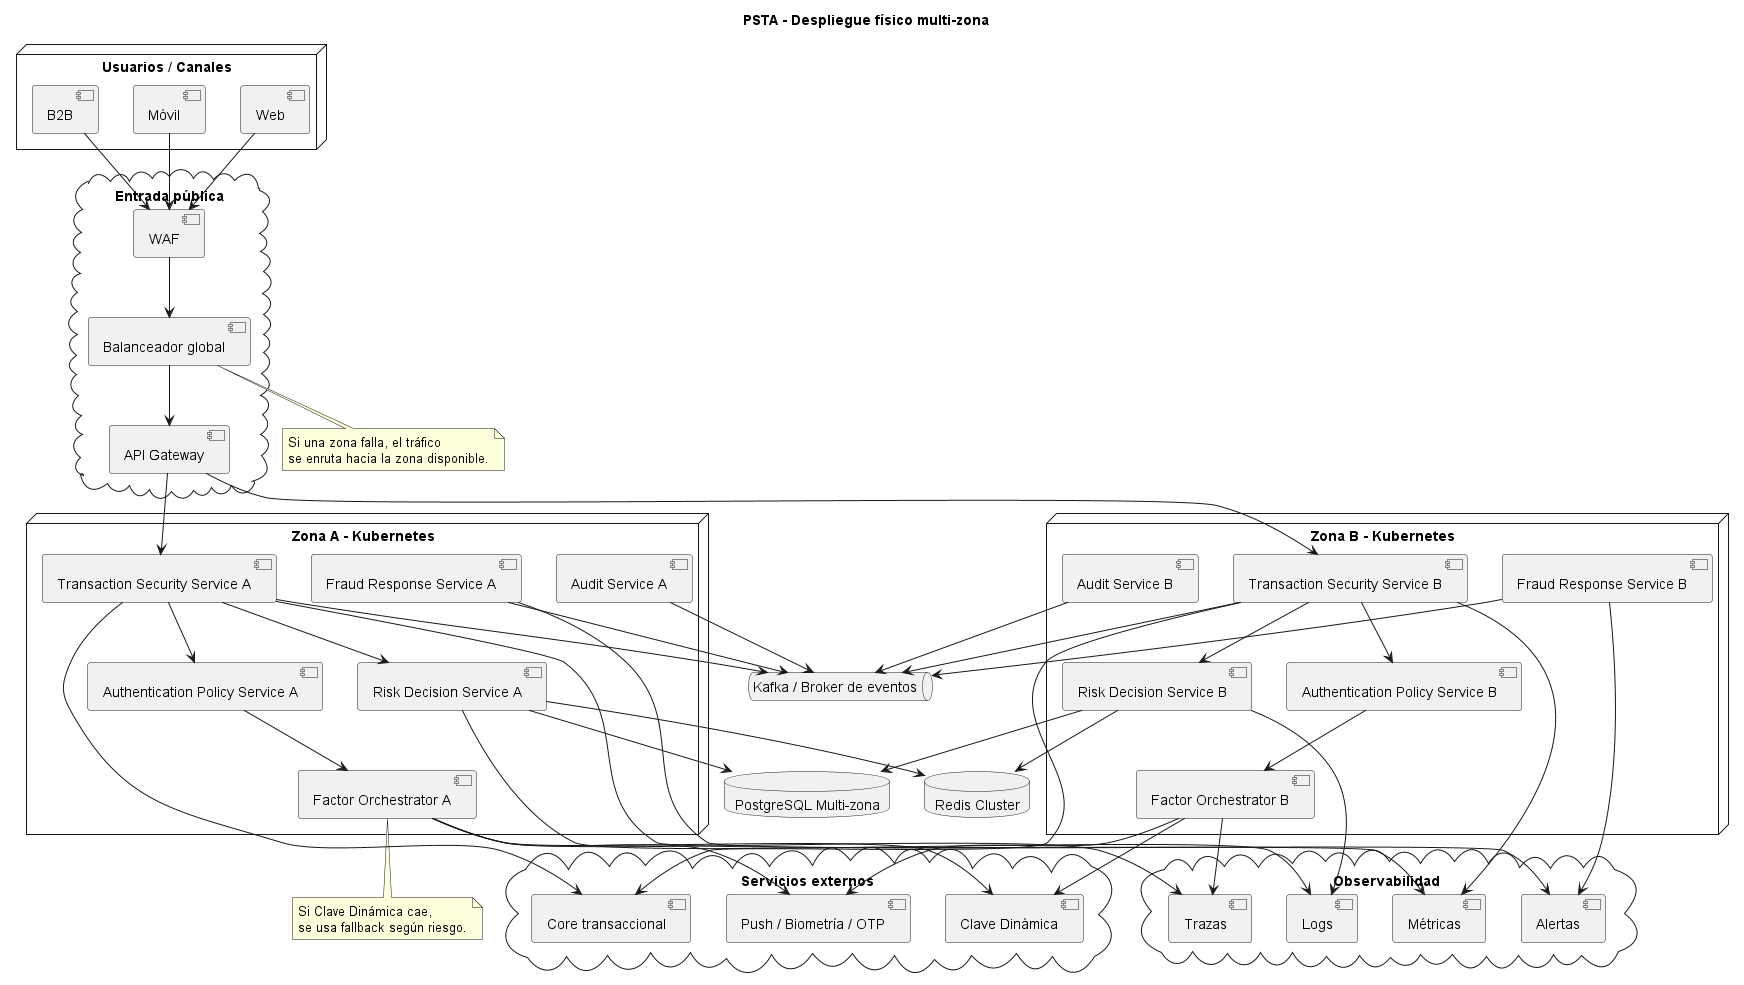

The diagram above was rendered by PlantUML. Its source (embedded in the PNG):
@startuml deployment-multizone

title PSTA - Despliegue físico multi-zona

node "Usuarios / Canales" {
  [Web]
  [Móvil]
  [B2B]
}

cloud "Entrada pública" {
  [WAF]
  [Balanceador global]
  [API Gateway]
}

node "Zona A - Kubernetes" {
  [Transaction Security Service A]
  [Risk Decision Service A]
  [Authentication Policy Service A]
  [Factor Orchestrator A]
  [Fraud Response Service A]
  [Audit Service A]
}

node "Zona B - Kubernetes" {
  [Transaction Security Service B]
  [Risk Decision Service B]
  [Authentication Policy Service B]
  [Factor Orchestrator B]
  [Fraud Response Service B]
  [Audit Service B]
}

database "PostgreSQL Multi-zona" as DB
queue "Kafka / Broker de eventos" as Kafka
database "Redis Cluster" as Redis

cloud "Servicios externos" {
  [Clave Dinámica]
  [Push / Biometría / OTP]
  [Core transaccional]
}

cloud "Observabilidad" {
  [Métricas]
  [Logs]
  [Trazas]
  [Alertas]
}

[Web] --> [WAF]
[Móvil] --> [WAF]
[B2B] --> [WAF]

[WAF] --> [Balanceador global]
[Balanceador global] --> [API Gateway]

[API Gateway] --> [Transaction Security Service A]
[API Gateway] --> [Transaction Security Service B]

[Transaction Security Service A] --> [Risk Decision Service A]
[Transaction Security Service A] --> [Authentication Policy Service A]
[Transaction Security Service A] --> [Core transaccional]

[Transaction Security Service B] --> [Risk Decision Service B]
[Transaction Security Service B] --> [Authentication Policy Service B]
[Transaction Security Service B] --> [Core transaccional]

[Authentication Policy Service A] --> [Factor Orchestrator A]
[Authentication Policy Service B] --> [Factor Orchestrator B]

[Factor Orchestrator A] --> [Clave Dinámica]
[Factor Orchestrator A] --> [Push / Biometría / OTP]
[Factor Orchestrator B] --> [Clave Dinámica]
[Factor Orchestrator B] --> [Push / Biometría / OTP]

[Risk Decision Service A] --> Redis
[Risk Decision Service B] --> Redis

[Risk Decision Service A] --> DB
[Risk Decision Service B] --> DB

[Transaction Security Service A] --> Kafka
[Transaction Security Service B] --> Kafka
[Fraud Response Service A] --> Kafka
[Fraud Response Service B] --> Kafka
[Audit Service A] --> Kafka
[Audit Service B] --> Kafka

[Transaction Security Service A] --> [Métricas]
[Risk Decision Service A] --> [Logs]
[Factor Orchestrator A] --> [Trazas]
[Fraud Response Service A] --> [Alertas]

[Transaction Security Service B] --> [Métricas]
[Risk Decision Service B] --> [Logs]
[Factor Orchestrator B] --> [Trazas]
[Fraud Response Service B] --> [Alertas]

note bottom of [Balanceador global]
Si una zona falla, el tráfico
se enruta hacia la zona disponible.
end note

note bottom of [Factor Orchestrator A]
Si Clave Dinámica cae,
se usa fallback según riesgo.
end note

@enduml